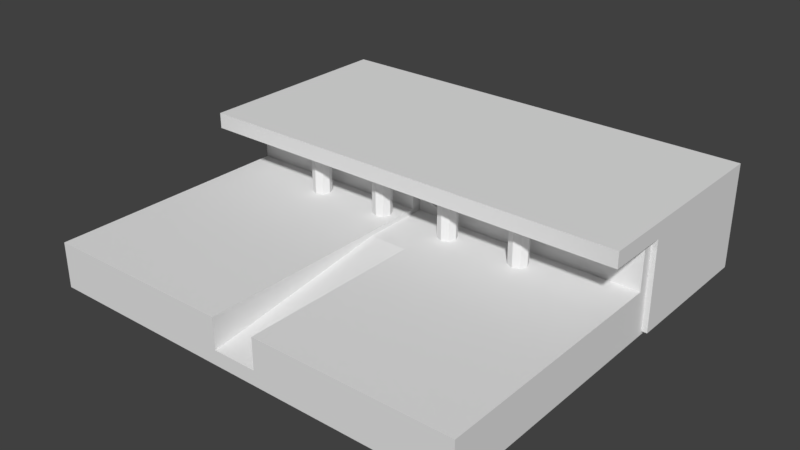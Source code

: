 # Source: temple_entrance.blend  (saved by Blender 2.79.0; exported with 4.5.12 LTS)
import bpy
from mathutils import Matrix  # noqa: F401  (used for matrix-valued properties, if any)

bpy.ops.wm.read_factory_settings(use_empty=True)
scene = bpy.context.scene
scene.name = 'Scene'

# ---- collections
col_collection_1 = bpy.data.collections.new('Collection 1'); scene.collection.children.link(col_collection_1)

# ---- materials (node trees are filled in below, after node groups)
mat_material_001 = bpy.data.materials.new('Material.001')
mat_material_001.alpha_threshold = 0.0
mat_material_001.use_transparent_shadow = False
mat_material_001.roughness = 0.5

# ---- material node trees

# ---- world
world_world = bpy.data.worlds.new('World'); scene.world = world_world
world_world.color = (0.05088, 0.05088, 0.05088)
world_world.use_sun_shadow = False
world_world.sun_shadow_jitter_overblur = 0.0
world_world.cycles.sampling_method = 'MANUAL'

# ---- meshes
me_cube_001 = bpy.data.meshes.new('Cube.001')
me_cube_001.from_pydata([(-1.0, -1.0, -1.0), (-1.0, -1.0, 1.0), (-1.0, 0.3787, -1.0), (-1.0, 0.3787, 1.0), (1.0, -1.0, -1.0), (1.0, -1.0, 1.0), (1.0, 0.3787, -1.0), (1.0, 0.3787, 1.0), (0.102, 0.3787, -1.0), (0.102, 0.3787, 4.603), (0.102, -1.0, -1.0), (0.102, -1.0, 1.0), (-0.1014, 0.3787, -1.0), (-0.1014, -1.0, 1.0), (-0.1014, 0.3787, 4.603), (-0.1014, -1.0, -1.0), (-1.0, -1.0, 5.229), (-1.0, 0.3787, 5.229), (0.102, 0.3787, 5.229), (1.0, 0.3787, 5.229), (1.0, -1.0, 5.229), (-0.1014, -1.0, 5.229), (0.102, -1.0, 5.229), (-0.1014, 0.3787, 5.229), (-1.0, 0.9569, 1.0), (-1.0, 0.9569, -1.0), (-0.1014, 0.9569, -1.0), (0.102, 0.9569, 4.603), (1.0, 0.9569, 1.0), (1.0, 0.9569, -1.0), (0.102, 0.9569, -1.0), (-0.1014, 0.9569, 4.603), (0.102, 0.9569, 5.229), (1.0, 0.9569, 5.229), (-1.0, 0.9569, 5.229), (-0.1014, 0.9569, 5.229), (1.0, 0.8079, -1.0), (0.102, 0.8079, -1.0), (-1.0, 0.8079, 1.0), (-1.0, 0.8079, 5.229), (1.0, 0.8079, 5.229), (0.102, 0.8079, 5.229), (1.0, 0.8079, 1.0), (0.102, 0.8079, 4.603), (-0.1014, 0.8079, 4.603), (-1.0, 0.8079, -1.0), (-0.1014, 0.8079, -1.0), (-0.1014, 0.8079, 5.229), (-1.0, 0.8079, 12.07), (-1.0, 0.9569, 12.07), (0.102, 0.9569, 12.07), (1.0, 0.9569, 12.07), (-0.1014, 0.9569, 12.07), (1.0, 0.8079, 12.07), (-0.1014, 0.8079, 12.07), (0.102, 0.8079, 12.07), (1.025, 0.4127, 11.63), (1.025, 0.4127, 13.78), (1.025, 1.184, 11.63), (1.025, 1.184, 13.78), (-1.025, 0.4127, 11.63), (-1.025, 0.4127, 13.78), (-1.025, 1.184, 11.63), (-1.025, 1.184, 13.78), (1.025, 0.8801, 11.63), (1.025, 0.8801, 13.78), (-1.025, 0.8801, 11.63), (-1.025, 0.8801, 13.78), (-1.025, 1.184, -0.5608), (1.025, 1.184, -0.5608), (-1.025, 0.8801, -0.5608), (1.025, 0.8801, -0.5608), (1.025, 1.952, 13.78), (1.025, 1.952, 11.63), (-1.025, 1.952, 11.63), (-1.025, 1.952, 13.78), (-1.025, 1.952, -0.5608), (1.025, 1.952, -0.5608), (0.5346, 0.7057, 3.714), (0.5346, 0.7057, 11.28), (0.5035, 0.6854, 3.714), (0.5035, 0.6854, 11.28), (0.4907, 0.6365, 3.714), (0.4907, 0.6365, 11.28), (0.5035, 0.5876, 3.714), (0.5035, 0.5876, 11.28), (0.5346, 0.5674, 3.714), (0.5346, 0.5674, 11.28), (0.5657, 0.5876, 3.714), (0.5657, 0.5876, 11.28), (0.5785, 0.6365, 3.714), (0.5785, 0.6365, 11.28), (0.5657, 0.6854, 3.714), (0.5657, 0.6854, 11.28), (0.1831, 0.7057, 3.714), (0.1831, 0.7057, 11.28), (0.152, 0.6854, 3.714), (0.152, 0.6854, 11.28), (0.1392, 0.6365, 3.714), (0.1392, 0.6365, 11.28), (0.152, 0.5876, 3.714), (0.152, 0.5876, 11.28), (0.1831, 0.5674, 3.714), (0.1831, 0.5674, 11.28), (0.2142, 0.5876, 3.714), (0.2142, 0.5876, 11.28), (0.227, 0.6365, 3.714), (0.227, 0.6365, 11.28), (0.2142, 0.6854, 3.714), (0.2142, 0.6854, 11.28), (-0.1684, 0.7057, 3.714), (-0.1684, 0.7057, 11.28), (-0.1995, 0.6854, 3.714), (-0.1995, 0.6854, 11.28), (-0.2123, 0.6365, 3.714), (-0.2123, 0.6365, 11.28), (-0.1995, 0.5876, 3.714), (-0.1995, 0.5876, 11.28), (-0.1684, 0.5674, 3.714), (-0.1684, 0.5674, 11.28), (-0.1373, 0.5876, 3.714), (-0.1373, 0.5876, 11.28), (-0.1245, 0.6365, 3.714), (-0.1245, 0.6365, 11.28), (-0.1373, 0.6854, 3.714), (-0.1373, 0.6854, 11.28), (-0.5199, 0.7057, 3.714), (-0.5199, 0.7057, 11.28), (-0.551, 0.6854, 3.714), (-0.551, 0.6854, 11.28), (-0.5638, 0.6365, 3.714), (-0.5638, 0.6365, 11.28), (-0.551, 0.5876, 3.714), (-0.551, 0.5876, 11.28), (-0.5199, 0.5674, 3.714), (-0.5199, 0.5674, 11.28), (-0.4888, 0.5876, 3.714), (-0.4888, 0.5876, 11.28), (-0.476, 0.6365, 3.714), (-0.476, 0.6365, 11.28), (-0.4888, 0.6854, 3.714), (-0.4888, 0.6854, 11.28)], [], [(0, 1, 3, 2), (43, 41, 32, 27), (6, 7, 5, 4), (15, 13, 1, 0), (8, 6, 4, 10), (13, 14, 23, 21), (5, 7, 19, 20), (12, 8, 10, 15), (4, 5, 11, 10), (40, 42, 28, 33), (35, 34, 49, 52), (2, 12, 15, 0), (9, 14, 13, 11), (10, 11, 13, 15), (23, 17, 16, 21), (19, 18, 22, 20), (11, 5, 20, 22), (3, 1, 16, 17), (36, 37, 30, 29), (1, 13, 21, 16), (9, 11, 22, 18), (38, 39, 34, 24), (30, 27, 28, 29), (26, 31, 27, 30), (25, 24, 31, 26), (31, 24, 34, 35), (28, 27, 32, 33), (42, 36, 29, 28), (44, 43, 27, 31), (45, 38, 24, 25), (37, 46, 26, 30), (34, 39, 48, 49), (47, 44, 31, 35), (46, 45, 25, 26), (12, 2, 45, 46), (23, 14, 44, 47), (17, 23, 47, 39), (8, 12, 46, 37), (2, 3, 38, 45), (14, 9, 43, 44), (7, 6, 36, 42), (3, 17, 39, 38), (6, 8, 37, 36), (18, 19, 40, 41), (19, 7, 42, 40), (9, 18, 41, 43), (55, 53, 51, 50), (48, 54, 52, 49), (32, 41, 55, 50), (39, 47, 54, 48), (40, 33, 51, 53), (41, 40, 53, 55), (47, 35, 52, 54), (33, 32, 50, 51), (64, 58, 59, 65), (62, 74, 76, 68), (66, 60, 61, 67), (60, 56, 57, 61), (64, 56, 60, 66), (67, 61, 57, 65), (63, 67, 65, 59), (66, 70, 71, 64), (62, 66, 67, 63), (56, 64, 65, 57), (69, 71, 70, 68), (63, 75, 74, 62), (62, 68, 70, 66), (64, 71, 69, 58), (73, 74, 75, 72), (73, 77, 76, 74), (68, 76, 77, 69), (69, 77, 73, 58), (59, 72, 75, 63), (58, 73, 72, 59), (78, 80, 81, 79), (80, 82, 83, 81), (82, 84, 85, 83), (84, 86, 87, 85), (86, 88, 89, 87), (88, 90, 91, 89), (81, 83, 85, 87, 89, 91, 93, 79), (90, 92, 93, 91), (92, 78, 79, 93), (78, 92, 90, 88, 86, 84, 82, 80), (94, 96, 97, 95), (96, 98, 99, 97), (98, 100, 101, 99), (100, 102, 103, 101), (102, 104, 105, 103), (104, 106, 107, 105), (97, 99, 101, 103, 105, 107, 109, 95), (106, 108, 109, 107), (108, 94, 95, 109), (94, 108, 106, 104, 102, 100, 98, 96), (110, 112, 113, 111), (112, 114, 115, 113), (114, 116, 117, 115), (116, 118, 119, 117), (118, 120, 121, 119), (120, 122, 123, 121), (113, 115, 117, 119, 121, 123, 125, 111), (122, 124, 125, 123), (124, 110, 111, 125), (110, 124, 122, 120, 118, 116, 114, 112), (126, 128, 129, 127), (128, 130, 131, 129), (130, 132, 133, 131), (132, 134, 135, 133), (134, 136, 137, 135), (136, 138, 139, 137), (129, 131, 133, 135, 137, 139, 141, 127), (138, 140, 141, 139), (140, 126, 127, 141), (126, 140, 138, 136, 134, 132, 130, 128)])
_uv = me_cube_001.uv_layers.new(name='UVMap')
_uv.uv.foreach_set('vector', [0.3259, 0.7237, 0.3259, 0.6134, 0.3958, 0.6134, 0.3958, 0.7237, 0.717, 0.2019, 0.717, 0.2365, 0.7095, 0.2365, 0.7095, 0.2019, 0.2499, 0.7237, 0.2499, 0.6134, 0.3198, 0.6134, 0.3198, 0.7237, 0.7653, 0.9632, 0.7653, 0.853, 0.8109, 0.853, 0.8109, 0.9632, 0.1424, 0.7798, 0.1424, 0.7303, 0.2123, 0.7303, 0.2123, 0.7798, 0.8148, 0.003308, 0.8847, 0.2019, 0.8847, 0.2365, 0.8148, 0.2365, 0.3198, 0.6134, 0.2499, 0.6134, 0.2499, 0.3802, 0.3198, 0.3802, 0.1424, 0.791, 0.1424, 0.7798, 0.2123, 0.7798, 0.2123, 0.791, 0.7095, 0.9632, 0.7095, 0.853, 0.755, 0.853, 0.755, 0.9632, 0.2281, 0.3802, 0.2281, 0.6134, 0.2206, 0.6134, 0.2206, 0.3802, 0.1586, 0.3802, 0.1131, 0.3802, 0.1131, 0.003308, 0.1586, 0.003308, 0.1424, 0.8405, 0.1424, 0.791, 0.2123, 0.791, 0.2123, 0.8405, 0.755, 0.6518, 0.7653, 0.6518, 0.7653, 0.853, 0.755, 0.853, 0.755, 0.9632, 0.755, 0.853, 0.7653, 0.853, 0.7653, 0.9632, 0.04861, 0.8766, 0.003042, 0.8766, 0.003042, 0.8006, 0.04861, 0.8006, 0.1002, 0.8766, 0.05469, 0.8766, 0.05469, 0.8006, 0.1002, 0.8006, 0.755, 0.853, 0.7095, 0.853, 0.7095, 0.62, 0.755, 0.62, 0.3958, 0.6134, 0.3259, 0.6134, 0.3259, 0.3802, 0.3958, 0.3802, 0.1206, 0.7303, 0.1206, 0.7798, 0.1131, 0.7798, 0.1131, 0.7303, 0.8109, 0.853, 0.7653, 0.853, 0.7653, 0.62, 0.8109, 0.62, 0.7388, 0.2019, 0.8087, 0.003308, 0.8087, 0.2365, 0.7388, 0.2365, 0.4176, 0.6134, 0.4176, 0.3802, 0.4251, 0.3802, 0.4251, 0.6134, 0.1689, 0.7237, 0.1689, 0.4148, 0.2145, 0.6134, 0.2145, 0.7237, 0.1586, 0.7237, 0.1586, 0.4148, 0.1689, 0.4148, 0.1689, 0.7237, 0.1131, 0.7237, 0.1131, 0.6134, 0.1586, 0.4148, 0.1586, 0.7237, 0.1586, 0.4148, 0.1131, 0.6134, 0.1131, 0.3802, 0.1586, 0.3802, 0.2145, 0.6134, 0.1689, 0.4148, 0.1689, 0.3802, 0.2145, 0.3802, 0.2281, 0.6134, 0.2281, 0.7237, 0.2206, 0.7237, 0.2206, 0.6134, 0.4203, 0.7946, 0.41, 0.7946, 0.41, 0.7864, 0.4203, 0.7864, 0.4176, 0.7237, 0.4176, 0.6134, 0.4251, 0.6134, 0.4251, 0.7237, 0.1206, 0.7798, 0.1206, 0.791, 0.1131, 0.791, 0.1131, 0.7798, 0.4251, 0.3802, 0.4176, 0.3802, 0.4176, 0.003308, 0.4251, 0.003308, 0.9065, 0.2365, 0.9065, 0.2019, 0.914, 0.2019, 0.914, 0.2365, 0.1206, 0.791, 0.1206, 0.8405, 0.1131, 0.8405, 0.1131, 0.791, 0.1424, 0.791, 0.1424, 0.8405, 0.1206, 0.8405, 0.1206, 0.791, 0.8847, 0.2365, 0.8847, 0.2019, 0.9065, 0.2019, 0.9065, 0.2365, 0.003042, 0.8766, 0.04861, 0.8766, 0.04861, 0.9003, 0.003042, 0.9003, 0.1424, 0.7798, 0.1424, 0.791, 0.1206, 0.791, 0.1206, 0.7798, 0.3958, 0.7237, 0.3958, 0.6134, 0.4176, 0.6134, 0.4176, 0.7237, 0.4203, 0.8183, 0.41, 0.8183, 0.41, 0.7946, 0.4203, 0.7946, 0.2499, 0.6134, 0.2499, 0.7237, 0.2281, 0.7237, 0.2281, 0.6134, 0.3958, 0.6134, 0.3958, 0.3802, 0.4176, 0.3802, 0.4176, 0.6134, 0.1424, 0.7303, 0.1424, 0.7798, 0.1206, 0.7798, 0.1206, 0.7303, 0.05469, 0.8766, 0.1002, 0.8766, 0.1002, 0.9003, 0.05469, 0.9003, 0.2499, 0.3802, 0.2499, 0.6134, 0.2281, 0.6134, 0.2281, 0.3802, 0.7388, 0.2019, 0.7388, 0.2365, 0.717, 0.2365, 0.717, 0.2019, 0.41, 0.7798, 0.41, 0.7303, 0.4176, 0.7303, 0.4176, 0.7798, 0.222, 0.7798, 0.222, 0.7303, 0.2296, 0.7303, 0.2296, 0.7798, 0.7095, 0.2365, 0.717, 0.2365, 0.717, 0.6134, 0.7095, 0.6134, 0.8626, 0.9967, 0.817, 0.9967, 0.817, 0.62, 0.8626, 0.62, 0.2281, 0.3802, 0.2206, 0.3802, 0.2206, 0.003308, 0.2281, 0.003308, 0.9142, 0.9967, 0.8686, 0.9967, 0.8686, 0.62, 0.9142, 0.62, 0.9065, 0.2365, 0.914, 0.2365, 0.914, 0.6134, 0.9065, 0.6134, 0.2145, 0.3802, 0.1689, 0.3802, 0.1689, 0.003308, 0.2145, 0.003308, 0.6491, 0.6755, 0.6645, 0.6755, 0.6645, 0.794, 0.6491, 0.794, 0.5801, 0.6755, 0.5412, 0.6755, 0.5412, 0.003308, 0.5801, 0.003308, 0.5956, 0.6755, 0.6193, 0.6755, 0.6193, 0.794, 0.5956, 0.794, 0.5351, 0.8001, 0.4312, 0.8001, 0.4312, 0.6817, 0.5351, 0.6817, 0.2357, 0.7303, 0.2594, 0.7303, 0.2594, 0.8433, 0.2357, 0.8433, 0.3802, 0.7303, 0.4039, 0.7303, 0.4039, 0.8433, 0.3802, 0.8433, 0.3648, 0.7303, 0.3802, 0.7303, 0.3802, 0.8433, 0.3648, 0.8433, 0.5351, 0.003308, 0.5351, 0.6751, 0.4312, 0.6751, 0.4312, 0.003308, 0.5801, 0.6755, 0.5956, 0.6755, 0.5956, 0.794, 0.5801, 0.794, 0.6254, 0.6755, 0.6491, 0.6755, 0.6491, 0.794, 0.6254, 0.794, 0.3044, 0.7303, 0.3198, 0.7303, 0.3198, 0.8433, 0.3044, 0.8433, 0.5801, 0.794, 0.5412, 0.794, 0.5412, 0.6755, 0.5801, 0.6755, 0.5801, 0.6755, 0.5801, 0.003308, 0.5956, 0.003308, 0.5956, 0.6755, 0.6491, 0.6755, 0.6491, 0.003308, 0.6645, 0.003308, 0.6645, 0.6755, 0.003043, 0.6755, 0.107, 0.6755, 0.107, 0.794, 0.003043, 0.794, 0.003043, 0.6755, 0.003042, 0.003308, 0.107, 0.003308, 0.107, 0.6755, 0.3044, 0.8433, 0.2655, 0.8433, 0.2655, 0.7303, 0.3044, 0.7303, 0.6645, 0.003308, 0.7034, 0.003308, 0.7034, 0.6755, 0.6645, 0.6755, 0.3648, 0.8433, 0.3259, 0.8433, 0.3259, 0.7303, 0.3648, 0.7303, 0.6645, 0.6755, 0.7034, 0.6755, 0.7034, 0.794, 0.6645, 0.794, 0.9659, 0.8441, 0.9643, 0.8441, 0.9643, 0.427, 0.9659, 0.427, 0.9251, 0.4204, 0.9226, 0.4204, 0.9226, 0.003308, 0.9251, 0.003308, 0.9226, 0.4204, 0.9201, 0.4204, 0.9201, 0.003308, 0.9226, 0.003308, 0.9846, 0.003348, 0.9861, 0.003308, 0.9861, 0.4201, 0.9846, 0.4202, 0.9861, 0.003308, 0.9877, 0.003348, 0.9877, 0.4202, 0.9861, 0.4201, 0.9532, 0.003308, 0.9557, 0.003308, 0.9557, 0.4204, 0.9532, 0.4204, 0.5932, 0.8065, 0.5932, 0.8037, 0.5945, 0.8012, 0.5962, 0.8006, 0.5975, 0.8021, 0.5975, 0.8049, 0.5962, 0.8073, 0.5945, 0.808, 0.9557, 0.003308, 0.9582, 0.003308, 0.9582, 0.4204, 0.9557, 0.4204, 0.9674, 0.8441, 0.9659, 0.8441, 0.9659, 0.427, 0.9674, 0.427, 0.5425, 0.808, 0.5412, 0.8065, 0.5412, 0.8037, 0.5425, 0.8012, 0.5443, 0.8006, 0.5455, 0.8021, 0.5455, 0.8049, 0.5443, 0.8073, 0.9751, 0.8441, 0.9735, 0.8441, 0.9735, 0.427, 0.9751, 0.427, 0.9361, 0.8441, 0.9336, 0.8441, 0.9336, 0.427, 0.9361, 0.427, 0.9336, 0.8441, 0.9312, 0.8441, 0.9312, 0.427, 0.9336, 0.427, 0.992, 0.4271, 0.9936, 0.427, 0.9936, 0.8438, 0.992, 0.8439, 0.9936, 0.427, 0.9951, 0.4271, 0.9951, 0.8439, 0.9936, 0.8438, 0.9532, 0.427, 0.9557, 0.427, 0.9557, 0.8441, 0.9532, 0.8441, 0.5828, 0.8065, 0.5828, 0.8037, 0.5841, 0.8012, 0.5858, 0.8006, 0.5871, 0.8021, 0.5871, 0.8049, 0.5858, 0.8073, 0.5841, 0.808, 0.9557, 0.427, 0.9582, 0.427, 0.9582, 0.8441, 0.9557, 0.8441, 0.9767, 0.8441, 0.9751, 0.8441, 0.9751, 0.427, 0.9767, 0.427, 0.5755, 0.8006, 0.5767, 0.8021, 0.5767, 0.8049, 0.5755, 0.8073, 0.5737, 0.808, 0.5724, 0.8065, 0.5724, 0.8037, 0.5737, 0.8012, 0.9769, 0.4204, 0.9753, 0.4204, 0.9753, 0.003308, 0.9769, 0.003308, 0.9361, 0.4204, 0.9336, 0.4204, 0.9336, 0.003308, 0.9361, 0.003308, 0.9336, 0.4204, 0.9312, 0.4204, 0.9312, 0.003308, 0.9336, 0.003308, 0.9938, 0.003348, 0.9954, 0.003308, 0.9954, 0.4201, 0.9938, 0.4202, 0.9954, 0.003308, 0.997, 0.003348, 0.997, 0.4202, 0.9954, 0.4201, 0.9643, 0.003308, 0.9668, 0.003308, 0.9668, 0.4204, 0.9643, 0.4204, 0.5516, 0.8065, 0.5516, 0.8037, 0.5529, 0.8012, 0.5547, 0.8006, 0.5559, 0.8021, 0.5559, 0.8049, 0.5547, 0.8073, 0.5529, 0.808, 0.9668, 0.003308, 0.9693, 0.003308, 0.9693, 0.4204, 0.9668, 0.4204, 0.9785, 0.4204, 0.9769, 0.4204, 0.9769, 0.003308, 0.9785, 0.003308, 0.5633, 0.8006, 0.5651, 0.8012, 0.5663, 0.8037, 0.5663, 0.8065, 0.5651, 0.808, 0.5633, 0.8073, 0.562, 0.8049, 0.562, 0.8021, 0.9235, 0.427, 0.9251, 0.427, 0.9251, 0.8441, 0.9235, 0.8441, 0.9472, 0.4204, 0.9447, 0.4204, 0.9447, 0.003308, 0.9472, 0.003308, 0.9447, 0.4204, 0.9422, 0.4204, 0.9422, 0.003308, 0.9447, 0.003308, 0.9828, 0.4271, 0.9843, 0.427, 0.9843, 0.8438, 0.9828, 0.8439, 0.9843, 0.427, 0.9859, 0.4271, 0.9859, 0.8439, 0.9843, 0.8438, 0.9422, 0.427, 0.9447, 0.427, 0.9447, 0.8441, 0.9422, 0.8441, 0.2251, 0.7871, 0.2263, 0.7895, 0.2263, 0.7923, 0.2251, 0.7938, 0.2233, 0.7932, 0.222, 0.7907, 0.222, 0.7879, 0.2233, 0.7864, 0.9447, 0.427, 0.9472, 0.427, 0.9472, 0.8441, 0.9447, 0.8441, 0.9219, 0.427, 0.9235, 0.427, 0.9235, 0.8441, 0.9219, 0.8441, 0.2233, 0.8078, 0.222, 0.8063, 0.222, 0.8035, 0.2233, 0.8011, 0.2251, 0.8004, 0.2263, 0.8019, 0.2263, 0.8047, 0.2251, 0.8072])
me_cube_001.materials.append(mat_material_001)
me_cube_001.use_remesh_preserve_volume = False
me_cube_001.use_remesh_preserve_attributes = False
me_cube_001.use_mirror_vertex_groups = False
me_cube_001.use_paint_bone_selection = False
me_cube_001.use_paint_mask = True
me_cube_001.update()
me_cylinder_001 = bpy.data.meshes.new('Cylinder.001')
me_cylinder_001.from_pydata([(-0.02517, 1.012, -1.0), (0.02518, 1.012, 1.0), (0.4578, 0.8939, -1.0), (0.4889, 0.8773, 1.0), (0.8273, 0.5831, -1.0), (0.8553, 0.5412, 1.0), (0.9976, 0.116, -1.0), (1.001, 0.0809, 1.0), (0.966, -0.2746, -1.0), (0.9558, -0.3083, 1.0), (0.8315, -0.5556, -1.0), (0.6507, -0.7651, -1.0), (0.7651, -0.6507, 1.0), (0.3827, -0.9239, -1.0), (0.4578, -0.8939, 1.0), (0.116, -0.9976, -1.0), (0.0809, -1.001, 1.0), (-0.1951, -0.9808, -1.0), (-0.1951, -0.9808, 1.0), (-0.4578, -0.8939, -1.0), (-0.4889, -0.8773, 1.0), (-0.7651, -0.6507, -1.0), (-0.7874, -0.6234, 1.0), (-0.9558, -0.3083, -1.0), (-0.966, -0.2746, 1.0), (-1.001, 0.0809, -1.0), (-0.9976, 0.116, 1.0), (-0.9239, 0.3827, -1.0), (-0.9239, 0.3827, 1.0), (-0.7874, 0.6234, -1.0), (-0.7651, 0.6507, 1.0), (-0.4889, 0.8773, -1.0), (-0.4578, 0.8939, 1.0), (-0.02451, 0.792, -1.0), (0.3634, 0.6973, -1.0), (0.6602, 0.4477, -1.0), (0.7969, 0.0725, -1.0), (0.7716, -0.2412, -1.0), (0.6635, -0.4668, -1.0), (0.5183, -0.6351, -1.0), (0.3031, -0.7626, -1.0), (0.08884, -0.8219, -1.0), (-0.161, -0.8083, -1.0), (-0.372, -0.7386, -1.0), (-0.6188, -0.5432, -1.0), (-0.772, -0.2683, -1.0), (-0.8083, 0.04435, -1.0), (-0.7463, 0.2867, -1.0), (-0.6367, 0.4801, -1.0), (-0.3969, 0.684, -1.0), (-0.02428, 0.715, -0.1108), (0.3303, 0.6284, -0.1108), (0.6016, 0.4002, -0.1108), (0.7266, 0.05727, -0.1108), (0.7034, -0.2295, -0.1108), (0.6046, -0.4357, -0.1108), (0.4719, -0.5895, -0.1108), (0.2751, -0.7061, -0.1108), (0.07933, -0.7602, -0.1108), (-0.149, -0.7479, -0.1108), (-0.3419, -0.6841, -0.1108), (-0.5675, -0.5055, -0.1108), (-0.7075, -0.2542, -0.1108), (-0.7407, 0.03153, -0.1108), (-0.6841, 0.2531, -0.1108), (-0.5839, 0.4298, -0.1108), (-0.3647, 0.6162, -0.1108), (0.03112, 0.4006, -3.115e-07), (0.1407, 0.3501, -2.66e-07), (0.1055, 0.5576, -3.008e-07), (0.215, 0.4596, -2.514e-07), (-0.1028, 0.4803, -3.42e-07), (-0.113, 0.5897, -3.417e-07), (-0.2971, 0.3882, -2.755e-07), (-0.3719, 0.4301, -2.474e-07), (-0.3214, 0.2654, -1.969e-07), (-0.3923, 0.2173, -1.115e-07), (-0.1674, 0.1974, -1.535e-07), (-0.1659, 0.1118, -4.403e-08), (0.1465, 0.2518, -2.124e-07), (0.04047, 0.1301, -3.161e-08), (0.2706, 0.01064, -5.836e-08), (0.1122, 0.04119, 2.523e-08), (0.1519, -0.2235, 7.426e-08), (0.03504, -0.04352, 9.639e-08), (-0.1127, -0.1891, 8.702e-08), (-0.1703, -0.1004, 9.793e-08), (-0.2623, -0.2099, 1.003e-07), (-0.362, -0.1746, 1.454e-07), (-0.2715, -0.3598, 1.961e-07), (-0.3528, -0.4275, 3.07e-07), (-0.1163, -0.4238, 2.37e-07), (-0.0883, -0.5258, 3.698e-07), (0.09979, -0.295, 1.63e-07), (0.104, -0.3748, 2.651e-07), (0.3042, -0.2811, 1.541e-07), (0.2744, -0.3552, 2.525e-07), (0.3742, -0.5018, 2.951e-07), (0.3107, -0.4533, 3.152e-07), (0.2666, -0.5622, 3.438e-07), (0.228, -0.5328, 3.56e-07), (0.07671, -0.6091, 3.892e-07), (-0.05657, 0.1215, -3.745e-08), (-0.001052, 0.2262, -1.847e-07), (-0.001487, 0.04343, 2.38e-08), (-0.09853, 0.03478, 1.796e-08), (-0.2941, -0.1018, 1.166e-07), (-0.2871, -0.004618, 4.314e-08), (-0.4591, -0.05983, 8.979e-08), (-0.4521, 0.03734, 1.633e-08), (-0.5486, -0.01787, 6.297e-08), (-0.5416, 0.0793, -1.049e-08), (-0.6493, 0.0101, 4.51e-08), (-0.6423, 0.1073, -2.836e-08), (-0.4745, 0.415, -2.25e-07), (-0.5277, -0.2339, 2.01e-07), (-0.6199, -0.283, 2.324e-07), (-0.4366, -0.4294, 3.259e-07), (-0.4984, -0.4623, 3.47e-07), (-0.2437, -0.6109, 4.419e-07), (0.06831, 0.4791, -3.061e-07), (0.08833, 0.4496, -2.873e-07), (-0.1079, 0.535, -3.419e-07), (-0.3345, 0.4091, -2.614e-07), (-0.3569, 0.2413, -1.542e-07), (-0.1667, 0.1546, -9.879e-08), (0.09349, 0.191, -1.22e-07), (0.1914, 0.02592, -1.656e-08), (0.09349, -0.1335, 8.533e-08), (-0.1415, -0.1447, 9.248e-08), (-0.3121, -0.1923, 1.229e-07), (-0.3121, -0.3937, 2.516e-07), (-0.1023, -0.4748, 3.034e-07), (0.1019, -0.3349, 2.14e-07), (0.2893, -0.3181, 2.033e-07), (0.3424, -0.4776, 3.052e-07), (0.2473, -0.5475, 3.499e-07), (-0.02881, 0.1739, -1.111e-07), (0.03112, 0.4006, -0.7888), (0.1407, 0.3501, -0.7888), (0.1055, 0.5576, -0.7888), (0.215, 0.4596, -0.7888), (-0.1028, 0.4803, -0.7888), (-0.113, 0.5897, -0.7888), (-0.2971, 0.3882, -0.7888), (-0.3719, 0.4301, -0.7888), (-0.3214, 0.2654, -0.7888), (-0.3923, 0.2173, -0.7888), (-0.1674, 0.1974, -0.7888), (-0.1659, 0.1118, -0.7888), (0.1465, 0.2518, -0.7888), (0.04047, 0.1301, -0.7888), (0.2706, 0.01064, -0.7888), (0.1122, 0.04119, -0.7888), (0.1519, -0.2235, -0.7888), (0.03504, -0.04352, -0.7888), (-0.1127, -0.1891, -0.7888), (-0.1703, -0.1004, -0.7888), (-0.2623, -0.2099, -0.7888), (-0.362, -0.1746, -0.7888), (-0.2715, -0.3598, -0.7888), (-0.3528, -0.4275, -0.7888), (-0.1163, -0.4238, -0.7888), (-0.0883, -0.5258, -0.7888), (0.09979, -0.295, -0.7888), (0.104, -0.3748, -0.7888), (0.3042, -0.2811, -0.7888), (0.2744, -0.3552, -0.7888), (0.3742, -0.5018, -0.7888), (0.3107, -0.4533, -0.7888), (0.2666, -0.5622, -0.7888), (0.228, -0.5328, -0.7888), (0.07671, -0.6091, -0.7888), (-0.05657, 0.1215, -0.7888), (-0.001052, 0.2262, -0.7888), (-0.001487, 0.04343, -0.7888), (-0.09853, 0.03478, -0.7888), (-0.2941, -0.1018, -0.7888), (-0.2871, -0.004618, -0.7888), (-0.4591, -0.05983, -0.7888), (-0.4521, 0.03734, -0.7888), (-0.5486, -0.01787, -0.7888), (-0.5416, 0.0793, -0.7888), (-0.6493, 0.0101, -0.7888), (-0.6423, 0.1073, -0.7888), (-0.4745, 0.415, -0.7888), (-0.5277, -0.2339, -0.7888), (-0.6199, -0.283, -0.7888), (-0.4366, -0.4294, -0.7888), (-0.4984, -0.4623, -0.7888), (-0.2437, -0.6109, -0.7888), (0.06831, 0.4791, -0.9796), (0.08833, 0.4496, -0.9796), (-0.1079, 0.535, -0.9796), (-0.3345, 0.4091, -0.9796), (-0.3569, 0.2413, -0.9796), (-0.1667, 0.1546, -0.9796), (0.09349, 0.191, -0.9796), (0.1914, 0.02592, -0.9796), (0.09349, -0.1335, -0.9796), (-0.1415, -0.1447, -0.9796), (-0.3121, -0.1923, -0.9796), (-0.3121, -0.3937, -0.9796), (-0.1023, -0.4748, -0.9796), (0.1019, -0.3349, -0.9796), (0.2893, -0.3181, -0.9796), (0.3424, -0.4776, -0.9796), (0.2473, -0.5475, -0.9796), (-0.02881, 0.1739, -0.9796), (-0.008048, 0.1258, -0.1182), (0.07273, 0.239, -0.1182), (-0.05001, 0.03911, -0.1182), (-0.2906, -0.0532, -0.1182), (-0.4556, -0.01125, -0.1182), (-0.5451, 0.03071, -0.1182), (-0.6458, 0.05869, -0.1182), (0.03234, 0.1824, -0.1182), (-0.008048, 0.1258, -0.7888), (0.07273, 0.239, -0.7888), (-0.05001, 0.03911, -0.907), (-0.2906, -0.0532, -0.907), (-0.4556, -0.01125, -0.907), (-0.5451, 0.03071, -0.907), (-0.6458, 0.05869, -0.907), (0.03234, 0.1824, -0.9796), (-0.5975, 0.09481, -0.8724), (-0.6045, -0.002365, -0.8724), (-0.5788, -0.2611, -0.8724), (-0.4709, -0.4476, -0.8724), (-0.601, 0.04622, -0.9906), (0.1912, 0.3691, 0.07232), (0.2369, 0.3404, 0.07232), (0.22, 0.4149, 0.07232), (0.2657, 0.3861, 0.07232), (0.2425, 0.2708, 0.07232), (0.3275, 0.3939, 0.07232), (0.2855, 0.31, 0.07232), (0.329, 0.3792, 0.07232), (0.3076, 0.2194, 0.07232), (0.4386, 0.3812, 0.07232), (0.3661, 0.2542, 0.07232), (0.4011, 0.3113, 0.07232), (0.3809, 0.1683, 0.07232), (0.5116, 0.326, 0.07232), (0.5323, 0.1826, 0.07232), (0.1941, 0.4096, 0.07232), (0.2398, 0.3808, 0.07232), (0.2732, 0.3495, 0.07232), (0.2957, 0.3621, 0.07232), (0.3611, 0.3173, 0.07232), (0.3867, 0.2922, 0.07232), (0.3982, 0.2733, 0.07232), (0.1912, 0.3691, -0.3157), (0.2369, 0.3404, -0.3157), (0.22, 0.4149, -0.3157), (0.2657, 0.3861, -0.3157), (0.2425, 0.2708, -0.3157), (0.3275, 0.3939, -0.3157), (0.2855, 0.31, -0.3157), (0.329, 0.3792, -0.3157), (0.3076, 0.2194, -0.3157), (0.4386, 0.3812, -0.3157), (0.3661, 0.2542, -0.3157), (0.4011, 0.3113, -0.3157), (0.3809, 0.1683, -0.3157), (0.5116, 0.326, -0.3157), (0.5323, 0.1826, -0.3157), (0.1941, 0.4096, -0.3157), (0.2398, 0.3808, -0.3157), (0.2732, 0.3495, -0.3157), (0.2957, 0.3621, -0.3157), (0.3611, 0.3173, -0.3157), (0.3867, 0.2922, -0.3157), (0.3982, 0.2733, -0.3157)], [], [(2, 0, 1, 3), (12, 11, 10), (14, 13, 11), (4, 2, 3, 5), (6, 4, 5, 7), (8, 6, 7, 9), (10, 8, 9, 12), (15, 13, 14, 16), (12, 14, 11), (17, 15, 16, 18), (19, 17, 18, 20), (21, 19, 20, 22), (23, 21, 22, 24), (25, 23, 24, 26), (27, 25, 26, 28), (29, 27, 28, 30), (31, 29, 30, 32), (28, 26, 24, 22, 20, 18, 16, 14, 12, 9, 7, 5, 3, 1, 32, 30), (0, 31, 32, 1), (31, 0, 33, 49), (36, 37, 54, 53), (10, 11, 39, 38), (27, 29, 48, 47), (4, 6, 36, 35), (17, 19, 43, 42), (23, 25, 46, 45), (29, 31, 49, 48), (0, 2, 34, 33), (11, 13, 40, 39), (19, 21, 44, 43), (13, 15, 41, 40), (25, 27, 47, 46), (6, 8, 37, 36), (8, 10, 38, 37), (2, 4, 35, 34), (15, 17, 42, 41), (21, 23, 45, 44), (58, 59, 60, 61, 62, 63, 64, 65, 66, 50, 51, 52, 53, 54, 55, 56, 57), (42, 43, 60, 59), (33, 34, 51, 50), (41, 42, 59, 58), (43, 44, 61, 60), (34, 35, 52, 51), (49, 33, 50, 66), (44, 45, 62, 61), (35, 36, 53, 52), (45, 46, 63, 62), (37, 38, 55, 54), (46, 47, 64, 63), (38, 39, 56, 55), (47, 48, 65, 64), (39, 40, 57, 56), (48, 49, 66, 65), (40, 41, 58, 57), (120, 121, 70, 69), (120, 69, 72, 122), (122, 72, 74, 123), (123, 74, 76, 124), (124, 76, 78, 125), (216, 209, 80, 126), (126, 80, 82, 127), (127, 82, 84, 128), (128, 84, 86, 129), (129, 86, 88, 130), (130, 88, 90, 131), (131, 90, 92, 132), (132, 92, 94, 133), (133, 94, 96, 134), (134, 96, 98, 135), (135, 98, 100, 136), (99, 136, 100, 101), (125, 78, 102, 137), (209, 102, 105, 211), (211, 105, 107, 212), (212, 107, 109, 213), (213, 109, 111, 214), (214, 111, 113, 215), (113, 111, 114), (110, 112, 116, 115), (115, 116, 118, 117), (117, 118, 119), (77, 125, 137, 103), (97, 135, 136, 99), (95, 134, 135, 97), (93, 133, 134, 95), (91, 132, 133, 93), (89, 131, 132, 91), (87, 130, 131, 89), (85, 129, 130, 87), (83, 128, 129, 85), (81, 127, 128, 83), (79, 126, 127, 81), (210, 216, 126, 79), (75, 124, 125, 77), (73, 123, 124, 75), (71, 122, 123, 73), (67, 120, 122, 71), (67, 68, 121, 120), (191, 140, 141, 192), (191, 193, 143, 140), (193, 194, 145, 143), (194, 195, 147, 145), (195, 196, 149, 147), (224, 197, 151, 217), (197, 198, 153, 151), (198, 199, 155, 153), (199, 200, 157, 155), (200, 201, 159, 157), (201, 202, 161, 159), (202, 203, 163, 161), (203, 204, 165, 163), (204, 205, 167, 165), (205, 206, 169, 167), (206, 207, 171, 169), (170, 172, 171, 207), (196, 208, 173, 149), (217, 219, 176, 173), (219, 220, 178, 176), (220, 221, 180, 178), (221, 222, 182, 180), (229, 223, 184, 225), (184, 185, 225), (226, 227, 187, 183), (227, 228, 189, 187), (188, 190, 189, 228), (148, 174, 208, 196), (168, 170, 207, 206), (166, 168, 206, 205), (164, 166, 205, 204), (162, 164, 204, 203), (160, 162, 203, 202), (158, 160, 202, 201), (156, 158, 201, 200), (154, 156, 200, 199), (152, 154, 199, 198), (150, 152, 198, 197), (218, 150, 197, 224), (146, 148, 196, 195), (144, 146, 195, 194), (142, 144, 194, 193), (138, 142, 193, 191), (138, 191, 192, 139), (112, 183, 187, 116), (111, 182, 185, 114), (96, 167, 169, 98), (103, 174, 148, 77), (97, 168, 166, 95), (114, 185, 184, 113), (80, 151, 153, 82), (115, 186, 181, 110), (98, 169, 171, 100), (81, 152, 150, 79), (99, 170, 168, 97), (116, 187, 189, 118), (210, 218, 174, 103), (82, 153, 155, 84), (117, 188, 186, 115), (78, 149, 173, 102), (83, 154, 152, 81), (119, 190, 188, 117), (101, 172, 170, 99), (118, 189, 190, 119), (100, 171, 172, 101), (84, 155, 157, 86), (85, 156, 154, 83), (67, 138, 139, 68), (68, 139, 192, 121), (121, 192, 141, 70), (102, 173, 176, 105), (86, 157, 159, 88), (70, 141, 140, 69), (104, 175, 151, 80), (87, 158, 156, 85), (69, 140, 143, 72), (105, 176, 178, 107), (88, 159, 161, 90), (71, 142, 138, 67), (106, 177, 175, 104), (89, 160, 158, 87), (72, 143, 145, 74), (107, 178, 180, 109), (90, 161, 163, 92), (73, 144, 142, 71), (108, 179, 177, 106), (91, 162, 160, 89), (74, 145, 147, 76), (109, 180, 182, 111), (92, 163, 165, 94), (75, 146, 144, 73), (110, 181, 179, 108), (93, 164, 162, 91), (215, 223, 183, 112), (76, 147, 149, 78), (94, 165, 167, 96), (77, 148, 146, 75), (95, 166, 164, 93), (113, 184, 223, 215), (79, 150, 218, 210), (174, 218, 224, 208), (226, 183, 223, 229), (179, 181, 222, 221), (177, 179, 221, 220), (175, 177, 220, 219), (151, 175, 219, 217), (208, 224, 217, 173), (103, 137, 216, 210), (110, 214, 215, 112), (108, 213, 214, 110), (106, 212, 213, 108), (104, 211, 212, 106), (80, 209, 211, 104), (137, 102, 209, 216), (181, 226, 229, 222), (186, 188, 228, 227), (181, 186, 227, 226), (222, 229, 225, 182), (185, 182, 225), (245, 246, 233, 232), (246, 231, 234, 247), (247, 234, 236, 248), (248, 236, 238, 249), (249, 238, 240, 250), (250, 240, 242, 251), (243, 251, 242, 244), (241, 250, 251, 243), (239, 249, 250, 241), (237, 248, 249, 239), (235, 247, 248, 237), (233, 246, 247, 235), (230, 231, 246, 245), (267, 254, 255, 268), (268, 269, 256, 253), (269, 270, 258, 256), (270, 271, 260, 258), (271, 272, 262, 260), (272, 273, 264, 262), (265, 266, 264, 273), (263, 265, 273, 272), (261, 263, 272, 271), (259, 261, 271, 270), (257, 259, 270, 269), (255, 257, 269, 268), (252, 267, 268, 253), (236, 258, 260, 238), (242, 264, 266, 244), (239, 261, 259, 237), (231, 253, 256, 234), (244, 266, 265, 243), (235, 257, 255, 233), (232, 254, 267, 245), (238, 260, 262, 240), (245, 267, 252, 230), (241, 263, 261, 239), (234, 256, 258, 236), (230, 252, 253, 231), (237, 259, 257, 235), (240, 262, 264, 242), (233, 255, 254, 232), (243, 265, 263, 241)])
me_cylinder_001.polygons.foreach_set('use_smooth', [0, 0, 0, 0, 0, 0, 0, 0, 0, 0, 0, 0, 0, 0, 0, 0, 0, 0, 0, 0, 0, 0, 0, 0, 0, 0, 0, 0, 0, 0, 0, 0, 0, 0, 0, 0, 0, 0, 0, 0, 0, 0, 0, 0, 0, 0, 0, 0, 0, 0, 0, 0, 0, 0, 1, 1, 1, 1, 1, 1, 1, 1, 1, 1, 1, 1, 1, 1, 1, 1, 1, 1, 1, 1, 1, 1, 1, 1, 1, 1, 1, 1, 1, 1, 1, 1, 1, 1, 1, 1, 1, 1, 1, 1, 1, 1, 1, 1, 1, 1, 1, 1, 1, 1, 1, 1, 1, 1, 1, 1, 1, 1, 1, 1, 1, 1, 1, 1, 1, 1, 1, 1, 1, 1, 1, 1, 1, 1, 1, 1, 1, 1, 1, 1, 1, 1, 1, 1, 1, 1, 1, 1, 1, 1, 1, 1, 1, 1, 1, 1, 1, 1, 1, 1, 1, 1, 1, 1, 1, 1, 1, 1, 1, 1, 1, 1, 1, 1, 1, 1, 1, 1, 1, 1, 1, 1, 1, 1, 1, 1, 1, 1, 1, 1, 1, 1, 1, 1, 1, 1, 1, 1, 1, 1, 1, 1, 1, 1, 1, 1, 1, 1, 1, 1, 1, 1, 1, 1, 1, 1, 1, 1, 1, 1, 1, 1, 1, 0, 0, 0, 0, 0, 0, 0, 0, 0, 0, 0, 0, 0, 0, 0, 0, 0, 0, 0, 0, 0, 0, 0, 0, 0, 0, 0, 0, 0, 0, 0, 0, 0, 0, 0, 0, 0, 0, 0, 0, 0, 0])
me_cylinder_001.use_remesh_preserve_volume = False
me_cylinder_001.use_remesh_preserve_attributes = False
me_cylinder_001.use_mirror_vertex_groups = False
me_cylinder_001.update()

# ---- objects
ob_cube = bpy.data.objects.new('Cube', me_cube_001)
ob_cylinder_001 = bpy.data.objects.new('Cylinder.001', me_cylinder_001)

# ---- transforms, parenting, visibility, modifiers, constraints
ob_cube.location = (0.0, 0.0, -0.4485)
ob_cube.scale = (-10.61, 6.741, 0.3575)
ob_cube.lineart.crease_threshold = 0.0
ob_cylinder_001.location = (0.0, 5.926, 2.235)
ob_cylinder_001.rotation_euler = (1.571, -0.0, 0.0)
ob_cylinder_001.scale = (0.6542, 0.6542, -0.09281)
ob_cylinder_001.lineart.crease_threshold = 0.0

# ---- collection membership
col_collection_1.objects.link(ob_cube)
col_collection_1.objects.link(ob_cylinder_001)

# ---- scene / render settings (as saved in the file)
scene.frame_start = 1; scene.frame_end = 250; scene.frame_set(1)
scene.render.engine = 'BLENDER_EEVEE_NEXT'
scene.render.resolution_percentage = 50
scene.render.dither_intensity = 0.0
scene.cycles.use_denoising = False
scene.cycles.samples = 128
scene.cycles.sampling_pattern = 'TABULATED_SOBOL'
scene.cycles.use_adaptive_sampling = False
scene.cycles.use_light_tree = False
scene.cycles.blur_glossy = 0.0
scene.cycles.sample_clamp_indirect = 0.0
scene.view_settings.view_transform = 'Standard'
bpy.context.view_layer.update()

# ---- added for rendering (the .blend has no active camera and no usable light): camera, sun
cam_auto = bpy.data.cameras.new('AutoCamera')
cam_auto.lens = 50.0
cam_auto.sensor_width = 36.0
cam_auto.clip_end = 1000.0
ob_auto_camera = bpy.data.objects.new('AutoCamera', cam_auto)
scene.collection.objects.link(ob_auto_camera)
ob_auto_camera.location = (27.7052, -30.0383, 24.0001)
ob_auto_camera.rotation_euler = (1.09748, -7.21219e-08, 0.694738)
scene.camera = ob_auto_camera
light_auto_sun = bpy.data.lights.new('AutoSun', 'SUN')
light_auto_sun.energy = 3.0
light_auto_sun.angle = 0.0523599
ob_auto_sun = bpy.data.objects.new('AutoSun', light_auto_sun)
scene.collection.objects.link(ob_auto_sun)
ob_auto_sun.rotation_euler = (0.872665, 0.174533, 0.523599)
bpy.context.view_layer.update()
